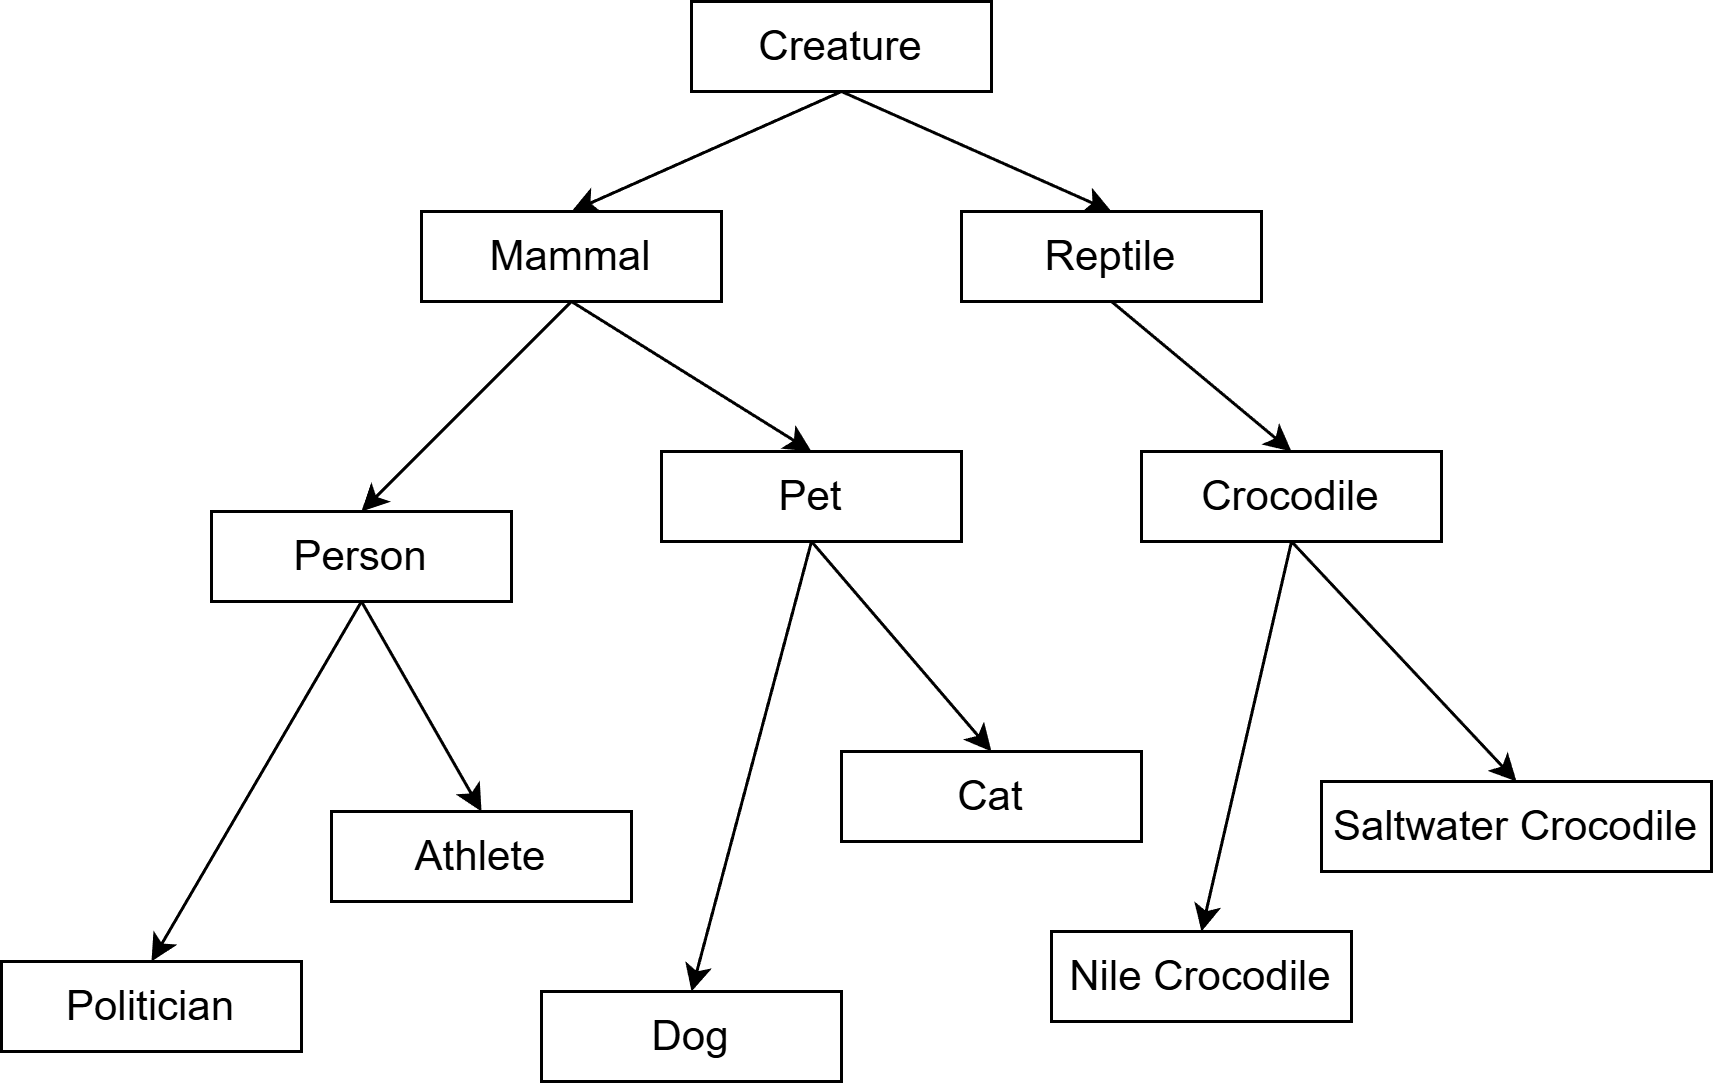

The diagram above was exported from draw.io. Its source (the exported page's mxGraphModel, read from the mxfile embedded in the PNG):
<mxGraphModel dx="636" dy="719" grid="1" gridSize="10" guides="1" tooltips="1" connect="1" arrows="1" fold="1" page="1" pageScale="1" pageWidth="1169" pageHeight="827" math="0" shadow="0">
  <root>
    <mxCell id="vuSJKwl34t4SVJ0MJLSQ-0" />
    <mxCell id="vuSJKwl34t4SVJ0MJLSQ-1" parent="vuSJKwl34t4SVJ0MJLSQ-0" />
    <mxCell id="WyNocyG5FpUhTF3ZWIrX-5" edge="1" parent="vuSJKwl34t4SVJ0MJLSQ-1" source="WyNocyG5FpUhTF3ZWIrX-0" style="rounded=0;orthogonalLoop=1;jettySize=auto;html=1;exitX=0.5;exitY=1;exitDx=0;exitDy=0;entryX=0.5;entryY=0;entryDx=0;entryDy=0;" target="WyNocyG5FpUhTF3ZWIrX-2">
      <mxGeometry relative="1" as="geometry" />
    </mxCell>
    <mxCell id="WyNocyG5FpUhTF3ZWIrX-6" edge="1" parent="vuSJKwl34t4SVJ0MJLSQ-1" source="WyNocyG5FpUhTF3ZWIrX-0" style="rounded=0;orthogonalLoop=1;jettySize=auto;html=1;exitX=0.5;exitY=1;exitDx=0;exitDy=0;entryX=0.5;entryY=0;entryDx=0;entryDy=0;" target="WyNocyG5FpUhTF3ZWIrX-4">
      <mxGeometry relative="1" as="geometry" />
    </mxCell>
    <mxCell id="WyNocyG5FpUhTF3ZWIrX-0" parent="vuSJKwl34t4SVJ0MJLSQ-1" style="rounded=0;whiteSpace=wrap;html=1;" value="&lt;font style=&quot;font-size: 14px;&quot;&gt;Creature&lt;/font&gt;" vertex="1">
      <mxGeometry height="30" width="100" x="330" y="90" as="geometry" />
    </mxCell>
    <mxCell id="WyNocyG5FpUhTF3ZWIrX-10" edge="1" parent="vuSJKwl34t4SVJ0MJLSQ-1" source="WyNocyG5FpUhTF3ZWIrX-2" style="rounded=0;orthogonalLoop=1;jettySize=auto;html=1;exitX=0.5;exitY=1;exitDx=0;exitDy=0;entryX=0.5;entryY=0;entryDx=0;entryDy=0;" target="WyNocyG5FpUhTF3ZWIrX-7">
      <mxGeometry relative="1" as="geometry" />
    </mxCell>
    <mxCell id="WyNocyG5FpUhTF3ZWIrX-11" edge="1" parent="vuSJKwl34t4SVJ0MJLSQ-1" source="WyNocyG5FpUhTF3ZWIrX-2" style="rounded=0;orthogonalLoop=1;jettySize=auto;html=1;exitX=0.5;exitY=1;exitDx=0;exitDy=0;entryX=0.5;entryY=0;entryDx=0;entryDy=0;" target="WyNocyG5FpUhTF3ZWIrX-8">
      <mxGeometry relative="1" as="geometry" />
    </mxCell>
    <mxCell id="WyNocyG5FpUhTF3ZWIrX-2" parent="vuSJKwl34t4SVJ0MJLSQ-1" style="rounded=0;whiteSpace=wrap;html=1;" value="&lt;font style=&quot;font-size: 14px;&quot;&gt;Mammal&lt;/font&gt;" vertex="1">
      <mxGeometry height="30" width="100" x="240" y="160" as="geometry" />
    </mxCell>
    <mxCell id="WyNocyG5FpUhTF3ZWIrX-12" edge="1" parent="vuSJKwl34t4SVJ0MJLSQ-1" source="WyNocyG5FpUhTF3ZWIrX-4" style="rounded=0;orthogonalLoop=1;jettySize=auto;html=1;exitX=0.5;exitY=1;exitDx=0;exitDy=0;entryX=0.5;entryY=0;entryDx=0;entryDy=0;" target="WyNocyG5FpUhTF3ZWIrX-9">
      <mxGeometry relative="1" as="geometry" />
    </mxCell>
    <mxCell id="WyNocyG5FpUhTF3ZWIrX-4" parent="vuSJKwl34t4SVJ0MJLSQ-1" style="rounded=0;whiteSpace=wrap;html=1;" value="&lt;font style=&quot;font-size: 14px;&quot;&gt;Reptile&lt;/font&gt;" vertex="1">
      <mxGeometry height="30" width="100" x="420" y="160" as="geometry" />
    </mxCell>
    <mxCell id="WyNocyG5FpUhTF3ZWIrX-14" edge="1" parent="vuSJKwl34t4SVJ0MJLSQ-1" source="WyNocyG5FpUhTF3ZWIrX-7" style="rounded=0;orthogonalLoop=1;jettySize=auto;html=1;exitX=0.5;exitY=1;exitDx=0;exitDy=0;entryX=0.5;entryY=0;entryDx=0;entryDy=0;" target="WyNocyG5FpUhTF3ZWIrX-13">
      <mxGeometry relative="1" as="geometry" />
    </mxCell>
    <mxCell id="WyNocyG5FpUhTF3ZWIrX-16" edge="1" parent="vuSJKwl34t4SVJ0MJLSQ-1" source="WyNocyG5FpUhTF3ZWIrX-7" style="rounded=0;orthogonalLoop=1;jettySize=auto;html=1;exitX=0.5;exitY=1;exitDx=0;exitDy=0;entryX=0.5;entryY=0;entryDx=0;entryDy=0;" target="WyNocyG5FpUhTF3ZWIrX-15">
      <mxGeometry relative="1" as="geometry" />
    </mxCell>
    <mxCell id="WyNocyG5FpUhTF3ZWIrX-7" parent="vuSJKwl34t4SVJ0MJLSQ-1" style="rounded=0;whiteSpace=wrap;html=1;" value="&lt;font style=&quot;font-size: 14px;&quot;&gt;Person&lt;/font&gt;" vertex="1">
      <mxGeometry height="30" width="100" x="170" y="260" as="geometry" />
    </mxCell>
    <mxCell id="WyNocyG5FpUhTF3ZWIrX-20" edge="1" parent="vuSJKwl34t4SVJ0MJLSQ-1" source="WyNocyG5FpUhTF3ZWIrX-8" style="rounded=0;orthogonalLoop=1;jettySize=auto;html=1;exitX=0.5;exitY=1;exitDx=0;exitDy=0;entryX=0.5;entryY=0;entryDx=0;entryDy=0;" target="WyNocyG5FpUhTF3ZWIrX-18">
      <mxGeometry relative="1" as="geometry" />
    </mxCell>
    <mxCell id="WyNocyG5FpUhTF3ZWIrX-21" edge="1" parent="vuSJKwl34t4SVJ0MJLSQ-1" source="WyNocyG5FpUhTF3ZWIrX-8" style="rounded=0;orthogonalLoop=1;jettySize=auto;html=1;exitX=0.5;exitY=1;exitDx=0;exitDy=0;entryX=0.5;entryY=0;entryDx=0;entryDy=0;" target="WyNocyG5FpUhTF3ZWIrX-19">
      <mxGeometry relative="1" as="geometry" />
    </mxCell>
    <mxCell id="WyNocyG5FpUhTF3ZWIrX-8" parent="vuSJKwl34t4SVJ0MJLSQ-1" style="rounded=0;whiteSpace=wrap;html=1;" value="&lt;font style=&quot;font-size: 14px;&quot;&gt;Pet&lt;/font&gt;" vertex="1">
      <mxGeometry height="30" width="100" x="320" y="240" as="geometry" />
    </mxCell>
    <mxCell id="WyNocyG5FpUhTF3ZWIrX-24" edge="1" parent="vuSJKwl34t4SVJ0MJLSQ-1" source="WyNocyG5FpUhTF3ZWIrX-9" style="rounded=0;orthogonalLoop=1;jettySize=auto;html=1;exitX=0.5;exitY=1;exitDx=0;exitDy=0;entryX=0.5;entryY=0;entryDx=0;entryDy=0;" target="WyNocyG5FpUhTF3ZWIrX-22">
      <mxGeometry relative="1" as="geometry" />
    </mxCell>
    <mxCell id="WyNocyG5FpUhTF3ZWIrX-25" edge="1" parent="vuSJKwl34t4SVJ0MJLSQ-1" source="WyNocyG5FpUhTF3ZWIrX-9" style="rounded=0;orthogonalLoop=1;jettySize=auto;html=1;exitX=0.5;exitY=1;exitDx=0;exitDy=0;entryX=0.5;entryY=0;entryDx=0;entryDy=0;" target="WyNocyG5FpUhTF3ZWIrX-23">
      <mxGeometry relative="1" as="geometry" />
    </mxCell>
    <mxCell id="WyNocyG5FpUhTF3ZWIrX-9" parent="vuSJKwl34t4SVJ0MJLSQ-1" style="rounded=0;whiteSpace=wrap;html=1;" value="&lt;span style=&quot;font-size: 14px;&quot;&gt;Crocodile&lt;/span&gt;" vertex="1">
      <mxGeometry height="30" width="100" x="480" y="240" as="geometry" />
    </mxCell>
    <mxCell id="WyNocyG5FpUhTF3ZWIrX-13" parent="vuSJKwl34t4SVJ0MJLSQ-1" style="rounded=0;whiteSpace=wrap;html=1;" value="&lt;font style=&quot;font-size: 14px;&quot;&gt;Politician&lt;/font&gt;" vertex="1">
      <mxGeometry height="30" width="100" x="100" y="410" as="geometry" />
    </mxCell>
    <mxCell id="WyNocyG5FpUhTF3ZWIrX-15" parent="vuSJKwl34t4SVJ0MJLSQ-1" style="rounded=0;whiteSpace=wrap;html=1;" value="&lt;font style=&quot;font-size: 14px;&quot;&gt;Athlete&lt;/font&gt;" vertex="1">
      <mxGeometry height="30" width="100" x="210" y="360" as="geometry" />
    </mxCell>
    <mxCell id="WyNocyG5FpUhTF3ZWIrX-18" parent="vuSJKwl34t4SVJ0MJLSQ-1" style="rounded=0;whiteSpace=wrap;html=1;" value="&lt;span style=&quot;font-size: 14px;&quot;&gt;Dog&lt;/span&gt;" vertex="1">
      <mxGeometry height="30" width="100" x="280" y="420" as="geometry" />
    </mxCell>
    <mxCell id="WyNocyG5FpUhTF3ZWIrX-19" parent="vuSJKwl34t4SVJ0MJLSQ-1" style="rounded=0;whiteSpace=wrap;html=1;" value="&lt;font style=&quot;font-size: 14px;&quot;&gt;Cat&lt;/font&gt;" vertex="1">
      <mxGeometry height="30" width="100" x="380" y="340" as="geometry" />
    </mxCell>
    <mxCell id="WyNocyG5FpUhTF3ZWIrX-22" parent="vuSJKwl34t4SVJ0MJLSQ-1" style="rounded=0;whiteSpace=wrap;html=1;" value="&lt;span style=&quot;font-size: 14px;&quot;&gt;Nile Crocodile&lt;/span&gt;" vertex="1">
      <mxGeometry height="30" width="100" x="450" y="400" as="geometry" />
    </mxCell>
    <mxCell id="WyNocyG5FpUhTF3ZWIrX-23" parent="vuSJKwl34t4SVJ0MJLSQ-1" style="rounded=0;whiteSpace=wrap;html=1;" value="&lt;span style=&quot;font-size: 14px;&quot;&gt;Saltwater Crocodile&lt;/span&gt;" vertex="1">
      <mxGeometry height="30" width="130" x="540" y="350" as="geometry" />
    </mxCell>
  </root>
</mxGraphModel>